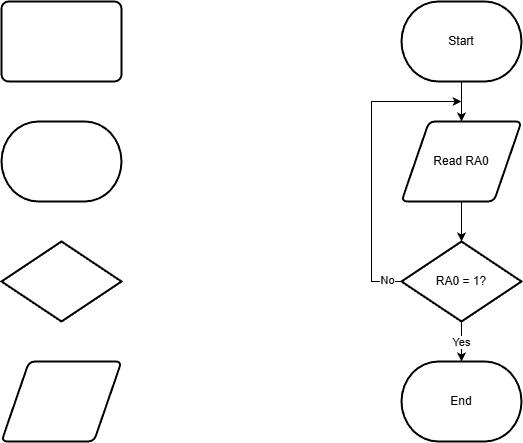

The diagram above was exported from draw.io. Its source (the exported page's mxGraphModel, read from the mxfile embedded in the PNG):
<mxGraphModel dx="983" dy="696" grid="1" gridSize="10" guides="1" tooltips="1" connect="1" arrows="1" fold="1" page="1" pageScale="1" pageWidth="850" pageHeight="1100" math="0" shadow="0">
  <root>
    <mxCell id="0" />
    <mxCell id="1" parent="0" />
    <mxCell id="WakfO_VgjJTczIOnq4c7-10" edge="1" parent="1" source="WakfO_VgjJTczIOnq4c7-2" style="edgeStyle=orthogonalEdgeStyle;rounded=0;orthogonalLoop=1;jettySize=auto;html=1;exitX=0.5;exitY=1;exitDx=0;exitDy=0;exitPerimeter=0;entryX=0.5;entryY=0;entryDx=0;entryDy=0;" target="WakfO_VgjJTczIOnq4c7-9">
      <mxGeometry relative="1" as="geometry" />
    </mxCell>
    <mxCell id="WakfO_VgjJTczIOnq4c7-2" parent="1" style="strokeWidth=2;html=1;shape=mxgraph.flowchart.terminator;whiteSpace=wrap;" value="Start" vertex="1">
      <mxGeometry height="80" width="120" x="520" y="40" as="geometry" />
    </mxCell>
    <mxCell id="WakfO_VgjJTczIOnq4c7-5" parent="1" style="rounded=1;whiteSpace=wrap;html=1;absoluteArcSize=1;arcSize=14;strokeWidth=2;" value="" vertex="1">
      <mxGeometry height="80" width="120" x="120" y="40" as="geometry" />
    </mxCell>
    <mxCell id="WakfO_VgjJTczIOnq4c7-6" parent="1" style="strokeWidth=2;html=1;shape=mxgraph.flowchart.terminator;whiteSpace=wrap;" value="&lt;div&gt;&lt;br&gt;&lt;/div&gt;" vertex="1">
      <mxGeometry height="80" width="120" x="120" y="160" as="geometry" />
    </mxCell>
    <mxCell id="WakfO_VgjJTczIOnq4c7-7" parent="1" style="strokeWidth=2;html=1;shape=mxgraph.flowchart.decision;whiteSpace=wrap;" value="" vertex="1">
      <mxGeometry height="80" width="120" x="120" y="280" as="geometry" />
    </mxCell>
    <mxCell id="WakfO_VgjJTczIOnq4c7-8" parent="1" style="shape=parallelogram;html=1;strokeWidth=2;perimeter=parallelogramPerimeter;whiteSpace=wrap;rounded=1;arcSize=12;size=0.23;" value="" vertex="1">
      <mxGeometry height="80" width="120" x="120" y="400" as="geometry" />
    </mxCell>
    <mxCell id="WakfO_VgjJTczIOnq4c7-12" edge="1" parent="1" source="WakfO_VgjJTczIOnq4c7-9" style="edgeStyle=orthogonalEdgeStyle;rounded=0;orthogonalLoop=1;jettySize=auto;html=1;exitX=0.5;exitY=1;exitDx=0;exitDy=0;entryX=0.5;entryY=0;entryDx=0;entryDy=0;">
      <mxGeometry relative="1" as="geometry">
        <mxPoint x="580" y="280.0000000000001" as="targetPoint" />
      </mxGeometry>
    </mxCell>
    <mxCell id="WakfO_VgjJTczIOnq4c7-9" parent="1" style="shape=parallelogram;html=1;strokeWidth=2;perimeter=parallelogramPerimeter;whiteSpace=wrap;rounded=1;arcSize=12;size=0.23;" value="Read RA0" vertex="1">
      <mxGeometry height="80" width="120" x="520" y="160" as="geometry" />
    </mxCell>
    <mxCell id="WakfO_VgjJTczIOnq4c7-16" edge="1" parent="1" source="WakfO_VgjJTczIOnq4c7-14" style="edgeStyle=orthogonalEdgeStyle;rounded=0;orthogonalLoop=1;jettySize=auto;html=1;exitX=0;exitY=0.5;exitDx=0;exitDy=0;exitPerimeter=0;">
      <mxGeometry relative="1" as="geometry">
        <Array as="points">
          <mxPoint x="490" y="320" />
          <mxPoint x="490" y="140" />
        </Array>
        <mxPoint x="580" y="140" as="targetPoint" />
      </mxGeometry>
    </mxCell>
    <mxCell id="WakfO_VgjJTczIOnq4c7-20" connectable="0" parent="WakfO_VgjJTczIOnq4c7-16" style="edgeLabel;html=1;align=center;verticalAlign=middle;resizable=0;points=[];" value="No" vertex="1">
      <mxGeometry relative="1" x="-0.9054" y="-1" as="geometry">
        <mxPoint as="offset" />
      </mxGeometry>
    </mxCell>
    <mxCell id="WakfO_VgjJTczIOnq4c7-14" parent="1" style="strokeWidth=2;html=1;shape=mxgraph.flowchart.decision;whiteSpace=wrap;" value="RA0 = 1?" vertex="1">
      <mxGeometry height="80" width="120" x="520" y="280" as="geometry" />
    </mxCell>
    <mxCell id="WakfO_VgjJTczIOnq4c7-22" parent="1" style="strokeWidth=2;html=1;shape=mxgraph.flowchart.terminator;whiteSpace=wrap;" value="&lt;div&gt;End&lt;/div&gt;" vertex="1">
      <mxGeometry height="80" width="120" x="520" y="400" as="geometry" />
    </mxCell>
    <mxCell id="WakfO_VgjJTczIOnq4c7-23" edge="1" parent="1" source="WakfO_VgjJTczIOnq4c7-14" style="edgeStyle=orthogonalEdgeStyle;rounded=0;orthogonalLoop=1;jettySize=auto;html=1;exitX=0.5;exitY=1;exitDx=0;exitDy=0;exitPerimeter=0;entryX=0.5;entryY=0;entryDx=0;entryDy=0;entryPerimeter=0;" target="WakfO_VgjJTczIOnq4c7-22">
      <mxGeometry relative="1" as="geometry" />
    </mxCell>
    <mxCell id="WakfO_VgjJTczIOnq4c7-24" connectable="0" parent="WakfO_VgjJTczIOnq4c7-23" style="edgeLabel;html=1;align=center;verticalAlign=middle;resizable=0;points=[];" value="Yes" vertex="1">
      <mxGeometry relative="1" x="0.03" as="geometry">
        <mxPoint as="offset" />
      </mxGeometry>
    </mxCell>
  </root>
</mxGraphModel>